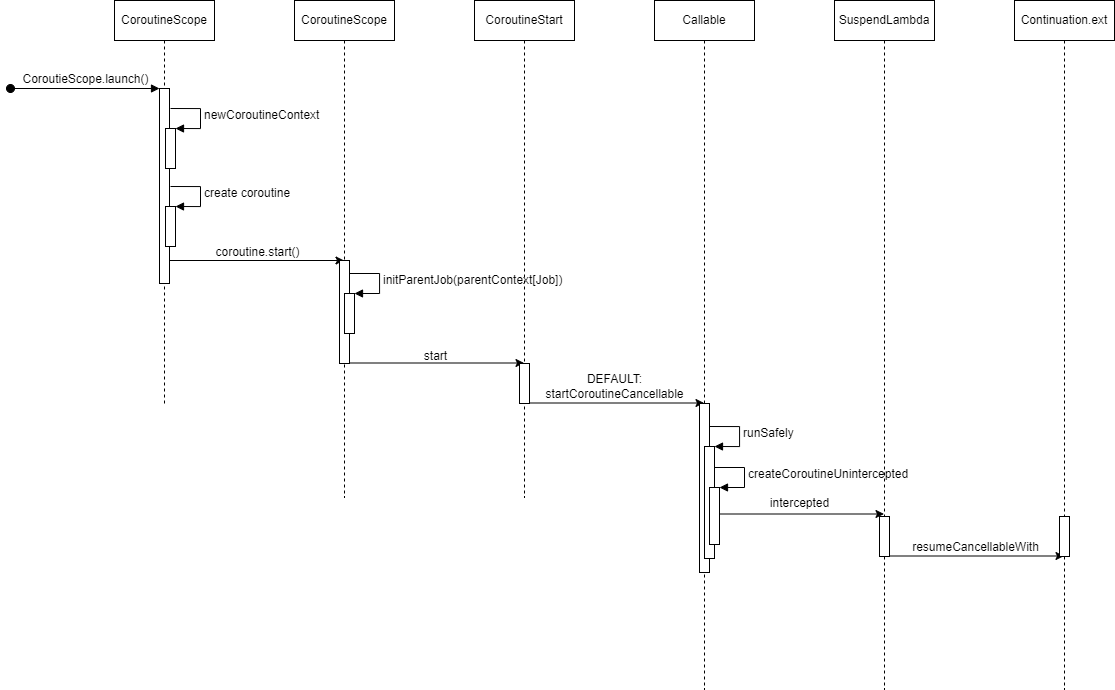

The diagram above was exported from draw.io. Its source (the exported page's mxGraphModel, read from the mxfile embedded in the PNG):
<mxGraphModel dx="613" dy="992" grid="0" gridSize="10" guides="1" tooltips="1" connect="1" arrows="1" fold="1" page="1" pageScale="1" pageWidth="827" pageHeight="1169" math="0" shadow="0">
  <root>
    <mxCell id="0" />
    <mxCell id="1" parent="0" />
    <mxCell id="MkdNR4g1aoTH3jDA074I-17" value="" style="edgeStyle=orthogonalEdgeStyle;rounded=0;orthogonalLoop=1;jettySize=auto;html=1;" edge="1" parent="1">
      <mxGeometry relative="1" as="geometry">
        <mxPoint x="240.81034482758628" y="493" as="sourcePoint" />
        <mxPoint x="420.5" y="493" as="targetPoint" />
      </mxGeometry>
    </mxCell>
    <mxCell id="MkdNR4g1aoTH3jDA074I-1" value="CoroutineScope" style="shape=umlLifeline;perimeter=lifelinePerimeter;whiteSpace=wrap;html=1;container=1;collapsible=0;recursiveResize=0;outlineConnect=0;" vertex="1" parent="1">
      <mxGeometry x="191" y="233" width="100" height="406" as="geometry" />
    </mxCell>
    <mxCell id="MkdNR4g1aoTH3jDA074I-4" value="" style="html=1;points=[];perimeter=orthogonalPerimeter;" vertex="1" parent="MkdNR4g1aoTH3jDA074I-1">
      <mxGeometry x="45" y="88" width="10" height="195" as="geometry" />
    </mxCell>
    <mxCell id="MkdNR4g1aoTH3jDA074I-5" value="CoroutieScope.launch()" style="html=1;verticalAlign=bottom;startArrow=oval;endArrow=block;startSize=8;rounded=0;" edge="1" target="MkdNR4g1aoTH3jDA074I-4" parent="MkdNR4g1aoTH3jDA074I-1">
      <mxGeometry relative="1" as="geometry">
        <mxPoint x="-104" y="88" as="sourcePoint" />
      </mxGeometry>
    </mxCell>
    <mxCell id="MkdNR4g1aoTH3jDA074I-6" value="" style="html=1;points=[];perimeter=orthogonalPerimeter;" vertex="1" parent="MkdNR4g1aoTH3jDA074I-1">
      <mxGeometry x="51" y="128" width="10" height="40" as="geometry" />
    </mxCell>
    <mxCell id="MkdNR4g1aoTH3jDA074I-7" value="newCoroutineContext" style="edgeStyle=orthogonalEdgeStyle;html=1;align=left;spacingLeft=2;endArrow=block;rounded=0;entryX=1;entryY=0;" edge="1" target="MkdNR4g1aoTH3jDA074I-6" parent="MkdNR4g1aoTH3jDA074I-1">
      <mxGeometry relative="1" as="geometry">
        <mxPoint x="56" y="108" as="sourcePoint" />
        <Array as="points">
          <mxPoint x="86" y="108" />
        </Array>
      </mxGeometry>
    </mxCell>
    <mxCell id="MkdNR4g1aoTH3jDA074I-8" value="" style="html=1;points=[];perimeter=orthogonalPerimeter;" vertex="1" parent="MkdNR4g1aoTH3jDA074I-1">
      <mxGeometry x="51" y="206" width="10" height="40" as="geometry" />
    </mxCell>
    <mxCell id="MkdNR4g1aoTH3jDA074I-9" value="create coroutine" style="edgeStyle=orthogonalEdgeStyle;html=1;align=left;spacingLeft=2;endArrow=block;rounded=0;entryX=1;entryY=0;" edge="1" target="MkdNR4g1aoTH3jDA074I-8" parent="MkdNR4g1aoTH3jDA074I-1">
      <mxGeometry relative="1" as="geometry">
        <mxPoint x="56" y="186" as="sourcePoint" />
        <Array as="points">
          <mxPoint x="86" y="186" />
        </Array>
      </mxGeometry>
    </mxCell>
    <mxCell id="MkdNR4g1aoTH3jDA074I-29" value="" style="edgeStyle=orthogonalEdgeStyle;rounded=0;orthogonalLoop=1;jettySize=auto;html=1;" edge="1" parent="1">
      <mxGeometry relative="1" as="geometry">
        <mxPoint x="420.66666666666663" y="595.5" as="sourcePoint" />
        <mxPoint x="600.5000000000001" y="595.5" as="targetPoint" />
      </mxGeometry>
    </mxCell>
    <mxCell id="MkdNR4g1aoTH3jDA074I-10" value="CoroutineScope" style="shape=umlLifeline;perimeter=lifelinePerimeter;whiteSpace=wrap;html=1;container=1;collapsible=0;recursiveResize=0;outlineConnect=0;" vertex="1" parent="1">
      <mxGeometry x="371" y="233" width="100" height="497" as="geometry" />
    </mxCell>
    <mxCell id="MkdNR4g1aoTH3jDA074I-15" value="" style="html=1;points=[];perimeter=orthogonalPerimeter;" vertex="1" parent="MkdNR4g1aoTH3jDA074I-10">
      <mxGeometry x="45" y="260" width="10" height="103" as="geometry" />
    </mxCell>
    <mxCell id="MkdNR4g1aoTH3jDA074I-19" value="" style="html=1;points=[];perimeter=orthogonalPerimeter;" vertex="1" parent="MkdNR4g1aoTH3jDA074I-10">
      <mxGeometry x="50" y="293" width="10" height="40" as="geometry" />
    </mxCell>
    <mxCell id="MkdNR4g1aoTH3jDA074I-20" value="initParentJob(parentContext[Job])" style="edgeStyle=orthogonalEdgeStyle;html=1;align=left;spacingLeft=2;endArrow=block;rounded=0;entryX=1;entryY=0;" edge="1" target="MkdNR4g1aoTH3jDA074I-19" parent="MkdNR4g1aoTH3jDA074I-10">
      <mxGeometry relative="1" as="geometry">
        <mxPoint x="55" y="273" as="sourcePoint" />
        <Array as="points">
          <mxPoint x="85" y="273" />
        </Array>
      </mxGeometry>
    </mxCell>
    <mxCell id="MkdNR4g1aoTH3jDA074I-18" value="coroutine.start()" style="text;html=1;align=center;verticalAlign=middle;resizable=0;points=[];autosize=1;strokeColor=none;fillColor=none;" vertex="1" parent="1">
      <mxGeometry x="283" y="472" width="102" height="26" as="geometry" />
    </mxCell>
    <mxCell id="MkdNR4g1aoTH3jDA074I-36" value="" style="edgeStyle=orthogonalEdgeStyle;rounded=0;orthogonalLoop=1;jettySize=auto;html=1;" edge="1" parent="1">
      <mxGeometry relative="1" as="geometry">
        <mxPoint x="600.6666666666666" y="635.5" as="sourcePoint" />
        <mxPoint x="780.5" y="635.5" as="targetPoint" />
      </mxGeometry>
    </mxCell>
    <mxCell id="MkdNR4g1aoTH3jDA074I-23" value="CoroutineStart" style="shape=umlLifeline;perimeter=lifelinePerimeter;whiteSpace=wrap;html=1;container=1;collapsible=0;recursiveResize=0;outlineConnect=0;" vertex="1" parent="1">
      <mxGeometry x="551" y="233" width="100" height="497" as="geometry" />
    </mxCell>
    <mxCell id="MkdNR4g1aoTH3jDA074I-27" value="" style="html=1;points=[];perimeter=orthogonalPerimeter;" vertex="1" parent="MkdNR4g1aoTH3jDA074I-23">
      <mxGeometry x="45" y="363" width="10" height="40" as="geometry" />
    </mxCell>
    <mxCell id="MkdNR4g1aoTH3jDA074I-30" value="start" style="text;html=1;align=center;verticalAlign=middle;resizable=0;points=[];autosize=1;strokeColor=none;fillColor=none;" vertex="1" parent="1">
      <mxGeometry x="491" y="576" width="41" height="26" as="geometry" />
    </mxCell>
    <mxCell id="MkdNR4g1aoTH3jDA074I-48" value="" style="edgeStyle=orthogonalEdgeStyle;rounded=0;orthogonalLoop=1;jettySize=auto;html=1;" edge="1" parent="1">
      <mxGeometry relative="1" as="geometry">
        <mxPoint x="780.1666666666667" y="746.5" as="sourcePoint" />
        <mxPoint x="960.5" y="746.5" as="targetPoint" />
      </mxGeometry>
    </mxCell>
    <mxCell id="MkdNR4g1aoTH3jDA074I-34" value="Callable" style="shape=umlLifeline;perimeter=lifelinePerimeter;whiteSpace=wrap;html=1;container=1;collapsible=0;recursiveResize=0;outlineConnect=0;" vertex="1" parent="1">
      <mxGeometry x="731" y="233" width="100" height="689" as="geometry" />
    </mxCell>
    <mxCell id="MkdNR4g1aoTH3jDA074I-35" value="" style="html=1;points=[];perimeter=orthogonalPerimeter;" vertex="1" parent="MkdNR4g1aoTH3jDA074I-34">
      <mxGeometry x="45" y="403" width="10" height="169" as="geometry" />
    </mxCell>
    <mxCell id="MkdNR4g1aoTH3jDA074I-38" value="" style="html=1;points=[];perimeter=orthogonalPerimeter;" vertex="1" parent="MkdNR4g1aoTH3jDA074I-34">
      <mxGeometry x="50" y="446" width="10" height="112" as="geometry" />
    </mxCell>
    <mxCell id="MkdNR4g1aoTH3jDA074I-39" value="runSafely" style="edgeStyle=orthogonalEdgeStyle;html=1;align=left;spacingLeft=2;endArrow=block;rounded=0;entryX=1;entryY=0;" edge="1" target="MkdNR4g1aoTH3jDA074I-38" parent="MkdNR4g1aoTH3jDA074I-34">
      <mxGeometry relative="1" as="geometry">
        <mxPoint x="55" y="426" as="sourcePoint" />
        <Array as="points">
          <mxPoint x="85" y="426" />
        </Array>
      </mxGeometry>
    </mxCell>
    <mxCell id="MkdNR4g1aoTH3jDA074I-40" value="" style="html=1;points=[];perimeter=orthogonalPerimeter;" vertex="1" parent="MkdNR4g1aoTH3jDA074I-34">
      <mxGeometry x="55" y="487" width="10" height="57" as="geometry" />
    </mxCell>
    <mxCell id="MkdNR4g1aoTH3jDA074I-41" value="createCoroutineUnintercepted" style="edgeStyle=orthogonalEdgeStyle;html=1;align=left;spacingLeft=2;endArrow=block;rounded=0;entryX=1;entryY=0;" edge="1" target="MkdNR4g1aoTH3jDA074I-40" parent="MkdNR4g1aoTH3jDA074I-34">
      <mxGeometry relative="1" as="geometry">
        <mxPoint x="60" y="467" as="sourcePoint" />
        <Array as="points">
          <mxPoint x="90" y="467" />
        </Array>
      </mxGeometry>
    </mxCell>
    <mxCell id="MkdNR4g1aoTH3jDA074I-37" value="DEFAULT: &lt;br&gt;startCoroutineCancellable" style="text;html=1;align=center;verticalAlign=middle;resizable=0;points=[];autosize=1;strokeColor=none;fillColor=none;" vertex="1" parent="1">
      <mxGeometry x="613" y="598" width="156" height="41" as="geometry" />
    </mxCell>
    <mxCell id="MkdNR4g1aoTH3jDA074I-55" value="" style="edgeStyle=orthogonalEdgeStyle;rounded=0;orthogonalLoop=1;jettySize=auto;html=1;" edge="1" parent="1">
      <mxGeometry relative="1" as="geometry">
        <mxPoint x="960.7" y="788.5" as="sourcePoint" />
        <mxPoint x="1140.5" y="788.5" as="targetPoint" />
      </mxGeometry>
    </mxCell>
    <mxCell id="MkdNR4g1aoTH3jDA074I-42" value="SuspendLambda" style="shape=umlLifeline;perimeter=lifelinePerimeter;whiteSpace=wrap;html=1;container=1;collapsible=0;recursiveResize=0;outlineConnect=0;" vertex="1" parent="1">
      <mxGeometry x="911" y="233" width="100" height="689" as="geometry" />
    </mxCell>
    <mxCell id="MkdNR4g1aoTH3jDA074I-50" value="" style="html=1;points=[];perimeter=orthogonalPerimeter;" vertex="1" parent="MkdNR4g1aoTH3jDA074I-42">
      <mxGeometry x="45" y="516" width="10" height="40" as="geometry" />
    </mxCell>
    <mxCell id="MkdNR4g1aoTH3jDA074I-49" value="intercepted" style="text;html=1;align=center;verticalAlign=middle;resizable=0;points=[];autosize=1;strokeColor=none;fillColor=none;" vertex="1" parent="1">
      <mxGeometry x="837" y="723" width="77" height="26" as="geometry" />
    </mxCell>
    <mxCell id="MkdNR4g1aoTH3jDA074I-53" value="Continuation.ext" style="shape=umlLifeline;perimeter=lifelinePerimeter;whiteSpace=wrap;html=1;container=1;collapsible=0;recursiveResize=0;outlineConnect=0;" vertex="1" parent="1">
      <mxGeometry x="1091" y="233" width="100" height="689" as="geometry" />
    </mxCell>
    <mxCell id="MkdNR4g1aoTH3jDA074I-54" value="" style="html=1;points=[];perimeter=orthogonalPerimeter;" vertex="1" parent="MkdNR4g1aoTH3jDA074I-53">
      <mxGeometry x="45" y="516" width="10" height="40" as="geometry" />
    </mxCell>
    <mxCell id="MkdNR4g1aoTH3jDA074I-56" value="resumeCancellableWith" style="text;html=1;align=center;verticalAlign=middle;resizable=0;points=[];autosize=1;strokeColor=none;fillColor=none;" vertex="1" parent="1">
      <mxGeometry x="979" y="767" width="145" height="26" as="geometry" />
    </mxCell>
  </root>
</mxGraphModel>